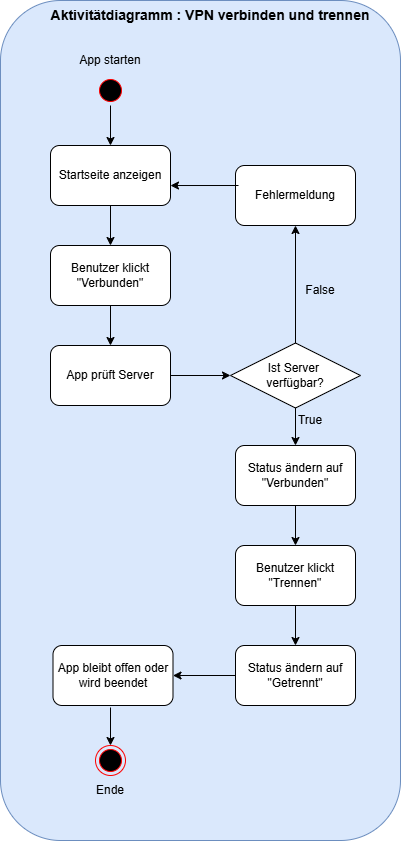

The diagram above was exported from draw.io. Its source (the exported page's mxGraphModel, read from the mxfile embedded in the PNG):
<mxGraphModel dx="1018" dy="648" grid="1" gridSize="10" guides="1" tooltips="1" connect="1" arrows="1" fold="1" page="1" pageScale="1" pageWidth="827" pageHeight="1169" background="#ffffff" math="0" shadow="0">
  <root>
    <mxCell id="0" />
    <mxCell id="1" parent="0" />
    <mxCell id="AAXXsSZkr5rpOoL6edEu-20" parent="1" style="rounded=1;whiteSpace=wrap;html=1;labelBackgroundColor=none;fillColor=#dae8fc;strokeColor=#6c8ebf;" value="" vertex="1">
      <mxGeometry height="840" width="400" x="110" y="15" as="geometry" />
    </mxCell>
    <mxCell id="AAXXsSZkr5rpOoL6edEu-3" parent="1" style="ellipse;html=1;shape=startState;fillColor=#000000;strokeColor=#ff0000;" value="" vertex="1">
      <mxGeometry height="30" width="30" x="205" y="90" as="geometry" />
    </mxCell>
    <mxCell id="AAXXsSZkr5rpOoL6edEu-5" parent="1" style="text;html=1;whiteSpace=wrap;strokeColor=none;fillColor=none;align=center;verticalAlign=middle;rounded=0;" value="App starten" vertex="1">
      <mxGeometry height="30" width="90" x="175" y="60" as="geometry" />
    </mxCell>
    <mxCell id="AAXXsSZkr5rpOoL6edEu-6" parent="1" style="rounded=1;whiteSpace=wrap;html=1;" value="Startseite anzeigen" vertex="1">
      <mxGeometry height="60" width="120" x="160" y="160" as="geometry" />
    </mxCell>
    <mxCell id="AAXXsSZkr5rpOoL6edEu-7" parent="1" style="rounded=1;whiteSpace=wrap;html=1;" value="Benutzer klickt &quot;Verbunden&quot;" vertex="1">
      <mxGeometry height="60" width="120" x="160" y="260" as="geometry" />
    </mxCell>
    <mxCell id="AAXXsSZkr5rpOoL6edEu-8" parent="1" style="rounded=1;whiteSpace=wrap;html=1;" value="App prüft Server" vertex="1">
      <mxGeometry height="60" width="120" x="160" y="360" as="geometry" />
    </mxCell>
    <mxCell id="AAXXsSZkr5rpOoL6edEu-11" parent="1" style="rounded=1;whiteSpace=wrap;html=1;" value="Status ändern auf &quot;Verbunden&quot;" vertex="1">
      <mxGeometry height="60" width="120" x="345" y="460" as="geometry" />
    </mxCell>
    <mxCell id="AAXXsSZkr5rpOoL6edEu-12" parent="1" style="rounded=1;whiteSpace=wrap;html=1;" value="Benutzer klickt &quot;Trennen&quot;" vertex="1">
      <mxGeometry height="60" width="120" x="345" y="560" as="geometry" />
    </mxCell>
    <mxCell id="AAXXsSZkr5rpOoL6edEu-13" parent="1" style="rounded=1;whiteSpace=wrap;html=1;" value="Status ändern auf &quot;Getrennt&quot;" vertex="1">
      <mxGeometry height="60" width="120" x="345" y="660" as="geometry" />
    </mxCell>
    <mxCell id="AAXXsSZkr5rpOoL6edEu-14" edge="1" parent="1" source="AAXXsSZkr5rpOoL6edEu-3" style="edgeStyle=none;orthogonalLoop=1;jettySize=auto;html=1;rounded=0;exitX=0.5;exitY=1;exitDx=0;exitDy=0;entryX=0.5;entryY=0;entryDx=0;entryDy=0;" target="AAXXsSZkr5rpOoL6edEu-6" value="">
      <mxGeometry relative="1" width="100" as="geometry">
        <Array as="points" />
        <mxPoint x="400" y="220" as="sourcePoint" />
        <mxPoint x="500" y="220" as="targetPoint" />
      </mxGeometry>
    </mxCell>
    <mxCell id="AAXXsSZkr5rpOoL6edEu-15" edge="1" parent="1" source="AAXXsSZkr5rpOoL6edEu-6" style="endArrow=classic;html=1;rounded=0;exitX=0.5;exitY=1;exitDx=0;exitDy=0;entryX=0.5;entryY=0;entryDx=0;entryDy=0;" target="AAXXsSZkr5rpOoL6edEu-7" value="">
      <mxGeometry height="50" relative="1" width="50" as="geometry">
        <mxPoint x="390" y="350" as="sourcePoint" />
        <mxPoint x="440" y="300" as="targetPoint" />
      </mxGeometry>
    </mxCell>
    <mxCell id="AAXXsSZkr5rpOoL6edEu-16" edge="1" parent="1" source="AAXXsSZkr5rpOoL6edEu-7" style="endArrow=classic;html=1;rounded=0;exitX=0.5;exitY=1;exitDx=0;exitDy=0;entryX=0.5;entryY=0;entryDx=0;entryDy=0;" target="AAXXsSZkr5rpOoL6edEu-8" value="">
      <mxGeometry height="50" relative="1" width="50" as="geometry">
        <mxPoint x="390" y="350" as="sourcePoint" />
        <mxPoint x="440" y="300" as="targetPoint" />
      </mxGeometry>
    </mxCell>
    <mxCell id="AAXXsSZkr5rpOoL6edEu-17" edge="1" parent="1" source="AAXXsSZkr5rpOoL6edEu-23" style="endArrow=classic;html=1;rounded=0;exitX=0.5;exitY=1;exitDx=0;exitDy=0;entryX=0.5;entryY=0;entryDx=0;entryDy=0;" target="AAXXsSZkr5rpOoL6edEu-11" value="">
      <mxGeometry height="50" relative="1" width="50" as="geometry">
        <mxPoint x="390" y="650" as="sourcePoint" />
        <mxPoint x="370" y="480" as="targetPoint" />
      </mxGeometry>
    </mxCell>
    <mxCell id="AAXXsSZkr5rpOoL6edEu-18" edge="1" parent="1" source="AAXXsSZkr5rpOoL6edEu-11" style="endArrow=classic;html=1;rounded=0;exitX=0.5;exitY=1;exitDx=0;exitDy=0;entryX=0.5;entryY=0;entryDx=0;entryDy=0;" target="AAXXsSZkr5rpOoL6edEu-12" value="">
      <mxGeometry height="50" relative="1" width="50" as="geometry">
        <mxPoint x="390" y="650" as="sourcePoint" />
        <mxPoint x="440" y="600" as="targetPoint" />
      </mxGeometry>
    </mxCell>
    <mxCell id="AAXXsSZkr5rpOoL6edEu-19" edge="1" parent="1" source="AAXXsSZkr5rpOoL6edEu-12" style="endArrow=classic;html=1;rounded=0;exitX=0.5;exitY=1;exitDx=0;exitDy=0;entryX=0.5;entryY=0;entryDx=0;entryDy=0;" target="AAXXsSZkr5rpOoL6edEu-13" value="">
      <mxGeometry height="50" relative="1" width="50" as="geometry">
        <mxPoint x="390" y="650" as="sourcePoint" />
        <mxPoint x="440" y="600" as="targetPoint" />
      </mxGeometry>
    </mxCell>
    <mxCell id="AAXXsSZkr5rpOoL6edEu-21" parent="1" style="text;html=1;whiteSpace=wrap;strokeColor=none;fillColor=none;align=center;verticalAlign=middle;rounded=0;fontStyle=1;fontSize=14;" value="Aktivitätdiagramm : VPN verbinden und trennen" vertex="1">
      <mxGeometry height="30" width="337.5" x="151.25" y="15" as="geometry" />
    </mxCell>
    <mxCell id="AAXXsSZkr5rpOoL6edEu-22" edge="1" parent="1" source="AAXXsSZkr5rpOoL6edEu-20" style="edgeStyle=orthogonalEdgeStyle;rounded=0;orthogonalLoop=1;jettySize=auto;html=1;exitX=0.5;exitY=1;exitDx=0;exitDy=0;" target="AAXXsSZkr5rpOoL6edEu-20">
      <mxGeometry relative="1" as="geometry" />
    </mxCell>
    <mxCell id="AAXXsSZkr5rpOoL6edEu-23" parent="1" style="rhombus;whiteSpace=wrap;html=1;" value="Ist Server&amp;nbsp;&lt;div&gt;verfügbar?&lt;/div&gt;" vertex="1">
      <mxGeometry height="65" width="130" x="340" y="357.5" as="geometry" />
    </mxCell>
    <mxCell id="AAXXsSZkr5rpOoL6edEu-24" edge="1" parent="1" source="AAXXsSZkr5rpOoL6edEu-8" style="endArrow=classic;html=1;rounded=0;exitX=1;exitY=0.5;exitDx=0;exitDy=0;entryX=0;entryY=0.5;entryDx=0;entryDy=0;" target="AAXXsSZkr5rpOoL6edEu-23" value="">
      <mxGeometry height="50" relative="1" width="50" as="geometry">
        <mxPoint x="390" y="400" as="sourcePoint" />
        <mxPoint x="440" y="350" as="targetPoint" />
      </mxGeometry>
    </mxCell>
    <mxCell id="AAXXsSZkr5rpOoL6edEu-25" parent="1" style="text;html=1;whiteSpace=wrap;strokeColor=none;fillColor=none;align=center;verticalAlign=middle;rounded=0;" value="True" vertex="1">
      <mxGeometry height="30" width="60" x="390" y="420" as="geometry" />
    </mxCell>
    <mxCell id="AAXXsSZkr5rpOoL6edEu-26" edge="1" parent="1" source="AAXXsSZkr5rpOoL6edEu-23" style="endArrow=classic;html=1;rounded=0;exitX=0.5;exitY=0;exitDx=0;exitDy=0;" target="AAXXsSZkr5rpOoL6edEu-27" value="">
      <mxGeometry height="50" relative="1" width="50" as="geometry">
        <mxPoint x="390" y="400" as="sourcePoint" />
        <mxPoint x="440" y="350" as="targetPoint" />
      </mxGeometry>
    </mxCell>
    <mxCell id="AAXXsSZkr5rpOoL6edEu-27" parent="1" style="rounded=1;whiteSpace=wrap;html=1;" value="Fehlermeldung" vertex="1">
      <mxGeometry height="60" width="120" x="345" y="180" as="geometry" />
    </mxCell>
    <mxCell id="AAXXsSZkr5rpOoL6edEu-31" edge="1" parent="1" style="endArrow=classic;html=1;rounded=0;entryX=1;entryY=0.667;entryDx=0;entryDy=0;entryPerimeter=0;" target="AAXXsSZkr5rpOoL6edEu-6" value="">
      <mxGeometry height="50" relative="1" width="50" as="geometry">
        <mxPoint x="348" y="200" as="sourcePoint" />
        <mxPoint x="440" y="350" as="targetPoint" />
      </mxGeometry>
    </mxCell>
    <mxCell id="AAXXsSZkr5rpOoL6edEu-32" parent="1" style="text;html=1;whiteSpace=wrap;strokeColor=none;fillColor=none;align=center;verticalAlign=middle;rounded=0;" value="False" vertex="1">
      <mxGeometry height="30" width="60" x="400" y="290" as="geometry" />
    </mxCell>
    <mxCell id="AAXXsSZkr5rpOoL6edEu-33" parent="1" style="ellipse;html=1;shape=endState;fillColor=#000000;strokeColor=#ff0000;" value="" vertex="1">
      <mxGeometry height="30" width="30" x="205" y="760" as="geometry" />
    </mxCell>
    <mxCell id="AAXXsSZkr5rpOoL6edEu-34" edge="1" parent="1" style="endArrow=classic;html=1;rounded=0;entryX=0.5;entryY=0;entryDx=0;entryDy=0;" target="AAXXsSZkr5rpOoL6edEu-33" value="">
      <mxGeometry height="50" relative="1" width="50" as="geometry">
        <mxPoint x="220" y="722" as="sourcePoint" />
        <mxPoint x="440" y="650" as="targetPoint" />
      </mxGeometry>
    </mxCell>
    <mxCell id="AAXXsSZkr5rpOoL6edEu-35" parent="1" style="text;html=1;whiteSpace=wrap;strokeColor=none;fillColor=none;align=center;verticalAlign=middle;rounded=0;" value="Ende" vertex="1">
      <mxGeometry height="30" width="60" x="190" y="790" as="geometry" />
    </mxCell>
    <mxCell id="AAXXsSZkr5rpOoL6edEu-37" parent="1" style="rounded=1;whiteSpace=wrap;html=1;" value="App bleibt offen oder wird beendet" vertex="1">
      <mxGeometry height="60" width="120" x="162.5" y="660" as="geometry" />
    </mxCell>
    <mxCell id="AAXXsSZkr5rpOoL6edEu-39" edge="1" parent="1" source="AAXXsSZkr5rpOoL6edEu-13" style="endArrow=classic;html=1;rounded=0;exitX=0;exitY=0.5;exitDx=0;exitDy=0;entryX=1;entryY=0.5;entryDx=0;entryDy=0;" target="AAXXsSZkr5rpOoL6edEu-37" value="">
      <mxGeometry height="50" relative="1" width="50" as="geometry">
        <mxPoint x="390" y="490" as="sourcePoint" />
        <mxPoint x="440" y="440" as="targetPoint" />
      </mxGeometry>
    </mxCell>
  </root>
</mxGraphModel>